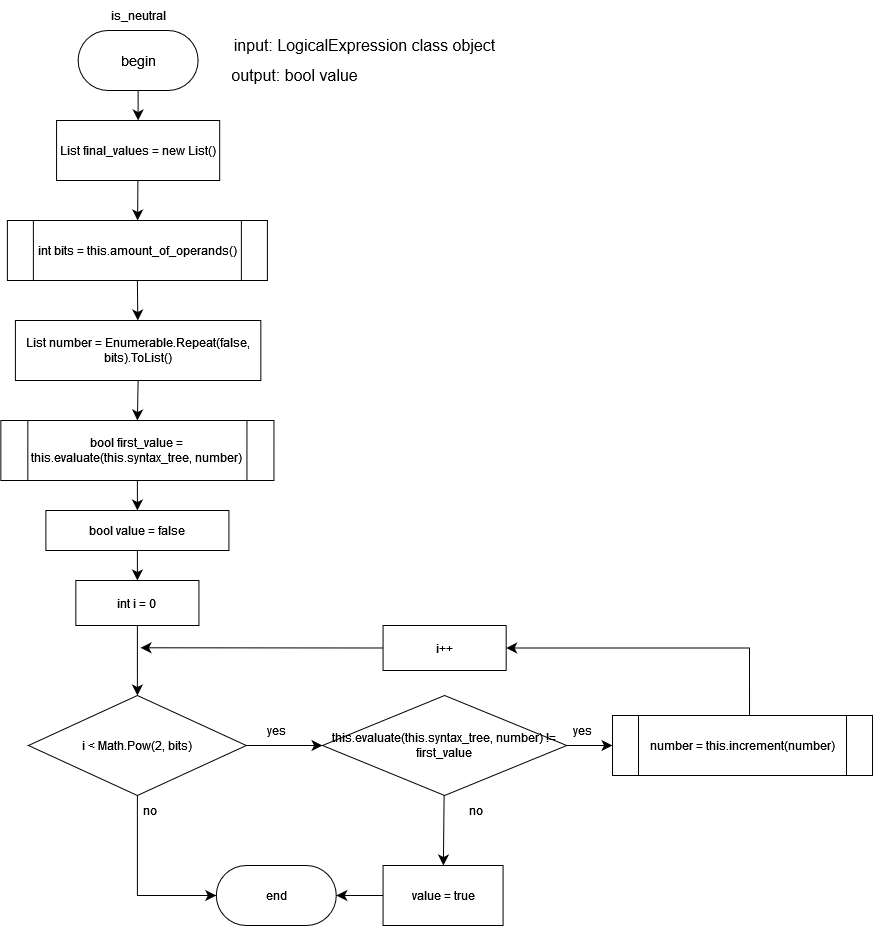

The diagram above was exported from draw.io. Its source (the exported page's mxGraphModel, read from the mxfile embedded in the PNG):
<mxGraphModel dx="712" dy="1972" grid="1" gridSize="10" guides="1" tooltips="1" connect="1" arrows="1" fold="1" page="1" pageScale="1" pageWidth="827" pageHeight="1169" math="0" shadow="0">
  <root>
    <mxCell id="0" />
    <mxCell id="1" parent="0" />
    <mxCell id="ayTyJ7GNUMRruPbSf2yb-6" value="" style="edgeStyle=none;curved=1;rounded=0;orthogonalLoop=1;jettySize=auto;html=1;fontSize=12;startSize=8;endSize=8;" parent="1" source="ayTyJ7GNUMRruPbSf2yb-1" target="ayTyJ7GNUMRruPbSf2yb-5" edge="1">
      <mxGeometry relative="1" as="geometry" />
    </mxCell>
    <mxCell id="ayTyJ7GNUMRruPbSf2yb-1" value="&lt;font face=&quot;Helvetica&quot; style=&quot;font-size: 14px;&quot;&gt;begin&lt;/font&gt;" style="rounded=1;whiteSpace=wrap;html=1;arcSize=50;" parent="1" vertex="1">
      <mxGeometry x="107.62000000000002" y="-10" width="120" height="60" as="geometry" />
    </mxCell>
    <mxCell id="ayTyJ7GNUMRruPbSf2yb-2" value="is_neutral" style="text;html=1;align=center;verticalAlign=middle;whiteSpace=wrap;rounded=0;" parent="1" vertex="1">
      <mxGeometry x="137.63" y="-40" width="60" height="30" as="geometry" />
    </mxCell>
    <mxCell id="ayTyJ7GNUMRruPbSf2yb-3" value="&lt;div&gt;input: LogicalExpression class object&lt;br&gt;&lt;/div&gt;" style="text;html=1;align=center;verticalAlign=middle;resizable=0;points=[];autosize=1;strokeColor=none;fillColor=none;fontSize=16;" parent="1" vertex="1">
      <mxGeometry x="249.17999999999995" y="-10" width="290" height="30" as="geometry" />
    </mxCell>
    <mxCell id="ayTyJ7GNUMRruPbSf2yb-4" value="output: bool value " style="text;html=1;align=center;verticalAlign=middle;resizable=0;points=[];autosize=1;strokeColor=none;fillColor=none;fontSize=16;" parent="1" vertex="1">
      <mxGeometry x="249.17999999999995" y="20" width="150" height="30" as="geometry" />
    </mxCell>
    <mxCell id="ayTyJ7GNUMRruPbSf2yb-10" value="" style="edgeStyle=none;curved=1;rounded=0;orthogonalLoop=1;jettySize=auto;html=1;fontSize=12;startSize=8;endSize=8;" parent="1" source="ayTyJ7GNUMRruPbSf2yb-5" target="ayTyJ7GNUMRruPbSf2yb-9" edge="1">
      <mxGeometry relative="1" as="geometry" />
    </mxCell>
    <mxCell id="ayTyJ7GNUMRruPbSf2yb-5" value="List&lt;bool&gt; final_values = new List&lt;bool&gt;()" style="whiteSpace=wrap;html=1;" parent="1" vertex="1">
      <mxGeometry x="86.07000000000001" y="80" width="163.11" height="60" as="geometry" />
    </mxCell>
    <mxCell id="ayTyJ7GNUMRruPbSf2yb-14" style="edgeStyle=none;curved=1;rounded=0;orthogonalLoop=1;jettySize=auto;html=1;exitX=0.5;exitY=1;exitDx=0;exitDy=0;fontSize=12;startSize=8;endSize=8;" parent="1" source="ayTyJ7GNUMRruPbSf2yb-9" target="ayTyJ7GNUMRruPbSf2yb-11" edge="1">
      <mxGeometry relative="1" as="geometry" />
    </mxCell>
    <mxCell id="ayTyJ7GNUMRruPbSf2yb-9" value="int bits = this.amount_of_operands()" style="shape=process;whiteSpace=wrap;html=1;backgroundOutline=1;" parent="1" vertex="1">
      <mxGeometry x="36.89" y="180" width="260" height="60" as="geometry" />
    </mxCell>
    <mxCell id="ayTyJ7GNUMRruPbSf2yb-15" style="edgeStyle=none;curved=1;rounded=0;orthogonalLoop=1;jettySize=auto;html=1;exitX=0.5;exitY=1;exitDx=0;exitDy=0;entryX=0.5;entryY=0;entryDx=0;entryDy=0;fontSize=12;startSize=8;endSize=8;" parent="1" source="ayTyJ7GNUMRruPbSf2yb-11" target="ayTyJ7GNUMRruPbSf2yb-12" edge="1">
      <mxGeometry relative="1" as="geometry" />
    </mxCell>
    <mxCell id="ayTyJ7GNUMRruPbSf2yb-11" value="List&lt;bool&gt; number = Enumerable.Repeat(false, bits).ToList()" style="whiteSpace=wrap;html=1;" parent="1" vertex="1">
      <mxGeometry x="44.900000000000006" y="280" width="245.44" height="60" as="geometry" />
    </mxCell>
    <mxCell id="r6t_mEsFvlNb2gu-jFFf-3" style="edgeStyle=none;curved=1;rounded=0;orthogonalLoop=1;jettySize=auto;html=1;exitX=0.5;exitY=1;exitDx=0;exitDy=0;fontSize=12;startSize=8;endSize=8;" edge="1" parent="1" source="ayTyJ7GNUMRruPbSf2yb-12" target="r6t_mEsFvlNb2gu-jFFf-1">
      <mxGeometry relative="1" as="geometry" />
    </mxCell>
    <mxCell id="ayTyJ7GNUMRruPbSf2yb-12" value="bool first_value = this.evaluate(this.syntax_tree, number)" style="shape=process;whiteSpace=wrap;html=1;backgroundOutline=1;" parent="1" vertex="1">
      <mxGeometry x="30.339999999999996" y="380" width="273.11" height="60" as="geometry" />
    </mxCell>
    <mxCell id="ayTyJ7GNUMRruPbSf2yb-21" value="" style="edgeStyle=none;curved=1;rounded=0;orthogonalLoop=1;jettySize=auto;html=1;fontSize=12;startSize=8;endSize=8;" parent="1" source="ayTyJ7GNUMRruPbSf2yb-16" target="ayTyJ7GNUMRruPbSf2yb-20" edge="1">
      <mxGeometry relative="1" as="geometry">
        <mxPoint x="158.89895348837217" y="620" as="sourcePoint" />
      </mxGeometry>
    </mxCell>
    <mxCell id="ayTyJ7GNUMRruPbSf2yb-16" value="int i = 0" style="whiteSpace=wrap;html=1;" parent="1" vertex="1">
      <mxGeometry x="105.34" y="540" width="123.1" height="45" as="geometry" />
    </mxCell>
    <mxCell id="ayTyJ7GNUMRruPbSf2yb-23" value="" style="edgeStyle=none;curved=1;rounded=0;orthogonalLoop=1;jettySize=auto;html=1;fontSize=12;startSize=8;endSize=8;" parent="1" source="ayTyJ7GNUMRruPbSf2yb-20" target="ayTyJ7GNUMRruPbSf2yb-22" edge="1">
      <mxGeometry relative="1" as="geometry" />
    </mxCell>
    <mxCell id="ayTyJ7GNUMRruPbSf2yb-32" value="" style="edgeStyle=orthogonalEdgeStyle;rounded=0;orthogonalLoop=1;jettySize=auto;html=1;fontSize=12;startSize=8;endSize=8;entryX=0;entryY=0.5;entryDx=0;entryDy=0;" parent="1" source="ayTyJ7GNUMRruPbSf2yb-20" target="ayTyJ7GNUMRruPbSf2yb-37" edge="1">
      <mxGeometry relative="1" as="geometry">
        <mxPoint x="165.65300000000002" y="825" as="targetPoint" />
      </mxGeometry>
    </mxCell>
    <mxCell id="ayTyJ7GNUMRruPbSf2yb-20" value="i &lt; Math.Pow(2, bits)" style="rhombus;whiteSpace=wrap;html=1;" parent="1" vertex="1">
      <mxGeometry x="58.00999999999999" y="655" width="217.79" height="100" as="geometry" />
    </mxCell>
    <mxCell id="ayTyJ7GNUMRruPbSf2yb-25" value="" style="edgeStyle=none;curved=1;rounded=0;orthogonalLoop=1;jettySize=auto;html=1;fontSize=12;startSize=8;endSize=8;" parent="1" source="ayTyJ7GNUMRruPbSf2yb-22" target="ayTyJ7GNUMRruPbSf2yb-24" edge="1">
      <mxGeometry relative="1" as="geometry" />
    </mxCell>
    <mxCell id="ayTyJ7GNUMRruPbSf2yb-27" value="" style="edgeStyle=none;curved=1;rounded=0;orthogonalLoop=1;jettySize=auto;html=1;fontSize=12;startSize=8;endSize=8;" parent="1" source="ayTyJ7GNUMRruPbSf2yb-22" target="ayTyJ7GNUMRruPbSf2yb-26" edge="1">
      <mxGeometry relative="1" as="geometry" />
    </mxCell>
    <mxCell id="ayTyJ7GNUMRruPbSf2yb-22" value="this.evaluate(this.syntax_tree, number) != first_value" style="rhombus;whiteSpace=wrap;html=1;" parent="1" vertex="1">
      <mxGeometry x="352.01" y="655" width="244.22" height="100" as="geometry" />
    </mxCell>
    <mxCell id="ayTyJ7GNUMRruPbSf2yb-38" value="" style="edgeStyle=none;curved=1;rounded=0;orthogonalLoop=1;jettySize=auto;html=1;fontSize=12;startSize=8;endSize=8;" parent="1" source="ayTyJ7GNUMRruPbSf2yb-24" target="ayTyJ7GNUMRruPbSf2yb-37" edge="1">
      <mxGeometry relative="1" as="geometry" />
    </mxCell>
    <mxCell id="ayTyJ7GNUMRruPbSf2yb-24" value="value = true" style="whiteSpace=wrap;html=1;" parent="1" vertex="1">
      <mxGeometry x="412.57" y="825" width="120" height="60" as="geometry" />
    </mxCell>
    <mxCell id="ayTyJ7GNUMRruPbSf2yb-29" style="edgeStyle=orthogonalEdgeStyle;rounded=0;orthogonalLoop=1;jettySize=auto;html=1;exitX=0.527;exitY=0.033;exitDx=0;exitDy=0;entryX=1;entryY=0.5;entryDx=0;entryDy=0;fontSize=12;startSize=8;endSize=8;exitPerimeter=0;" parent="1" source="ayTyJ7GNUMRruPbSf2yb-26" target="ayTyJ7GNUMRruPbSf2yb-28" edge="1">
      <mxGeometry relative="1" as="geometry">
        <Array as="points">
          <mxPoint x="779.01" y="608" />
        </Array>
      </mxGeometry>
    </mxCell>
    <mxCell id="ayTyJ7GNUMRruPbSf2yb-26" value="number = this.increment(number)" style="shape=process;whiteSpace=wrap;html=1;backgroundOutline=1;" parent="1" vertex="1">
      <mxGeometry x="642.01" y="675" width="260" height="60" as="geometry" />
    </mxCell>
    <mxCell id="ayTyJ7GNUMRruPbSf2yb-30" style="edgeStyle=none;curved=1;rounded=0;orthogonalLoop=1;jettySize=auto;html=1;exitX=0;exitY=0.5;exitDx=0;exitDy=0;fontSize=12;startSize=8;endSize=8;" parent="1" source="ayTyJ7GNUMRruPbSf2yb-28" edge="1">
      <mxGeometry relative="1" as="geometry">
        <mxPoint x="170" y="607.2857142857144" as="targetPoint" />
      </mxGeometry>
    </mxCell>
    <mxCell id="ayTyJ7GNUMRruPbSf2yb-28" value="i++" style="whiteSpace=wrap;html=1;" parent="1" vertex="1">
      <mxGeometry x="412.57000000000005" y="585" width="123.1" height="45" as="geometry" />
    </mxCell>
    <mxCell id="ayTyJ7GNUMRruPbSf2yb-33" value="yes" style="text;html=1;align=center;verticalAlign=middle;whiteSpace=wrap;rounded=0;" parent="1" vertex="1">
      <mxGeometry x="275.8" y="675" width="60" height="30" as="geometry" />
    </mxCell>
    <mxCell id="ayTyJ7GNUMRruPbSf2yb-34" value="yes" style="text;html=1;align=center;verticalAlign=middle;whiteSpace=wrap;rounded=0;" parent="1" vertex="1">
      <mxGeometry x="582.01" y="675" width="60" height="30" as="geometry" />
    </mxCell>
    <mxCell id="ayTyJ7GNUMRruPbSf2yb-35" value="no" style="text;html=1;align=center;verticalAlign=middle;whiteSpace=wrap;rounded=0;" parent="1" vertex="1">
      <mxGeometry x="150" y="755" width="60" height="30" as="geometry" />
    </mxCell>
    <mxCell id="ayTyJ7GNUMRruPbSf2yb-36" value="no" style="text;html=1;align=center;verticalAlign=middle;whiteSpace=wrap;rounded=0;" parent="1" vertex="1">
      <mxGeometry x="475.67" y="755" width="60" height="30" as="geometry" />
    </mxCell>
    <mxCell id="ayTyJ7GNUMRruPbSf2yb-37" value="&lt;div&gt;end&lt;/div&gt;" style="rounded=1;whiteSpace=wrap;html=1;arcSize=50;" parent="1" vertex="1">
      <mxGeometry x="245.8" y="825" width="120" height="60" as="geometry" />
    </mxCell>
    <mxCell id="r6t_mEsFvlNb2gu-jFFf-4" style="edgeStyle=none;curved=1;rounded=0;orthogonalLoop=1;jettySize=auto;html=1;exitX=0.5;exitY=1;exitDx=0;exitDy=0;fontSize=12;startSize=8;endSize=8;" edge="1" parent="1" source="r6t_mEsFvlNb2gu-jFFf-1" target="ayTyJ7GNUMRruPbSf2yb-16">
      <mxGeometry relative="1" as="geometry" />
    </mxCell>
    <mxCell id="r6t_mEsFvlNb2gu-jFFf-1" value="bool value = false" style="whiteSpace=wrap;html=1;" vertex="1" parent="1">
      <mxGeometry x="75.38000000000001" y="470" width="183.04" height="40" as="geometry" />
    </mxCell>
  </root>
</mxGraphModel>